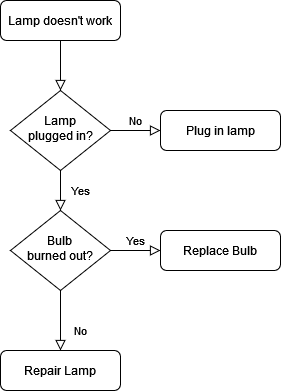

The diagram above was exported from draw.io. Its source (the exported page's mxGraphModel, read from the mxfile embedded in the PNG):
<mxGraphModel dx="1422" dy="780" grid="1" gridSize="10" guides="1" tooltips="1" connect="1" arrows="1" fold="1" page="1" pageScale="1" pageWidth="827" pageHeight="1169" math="0" shadow="0">
  <root>
    <mxCell id="WIyWlLk6GJQsqaUBKTNV-0" />
    <mxCell id="WIyWlLk6GJQsqaUBKTNV-1" parent="WIyWlLk6GJQsqaUBKTNV-0" />
    <mxCell id="WIyWlLk6GJQsqaUBKTNV-2" value="" style="rounded=0;html=1;jettySize=auto;orthogonalLoop=1;fontSize=11;endArrow=block;endFill=0;endSize=8;strokeWidth=1;shadow=0;labelBackgroundColor=none;edgeStyle=orthogonalEdgeStyle;" parent="WIyWlLk6GJQsqaUBKTNV-1" source="WIyWlLk6GJQsqaUBKTNV-3" target="WIyWlLk6GJQsqaUBKTNV-6" edge="1">
      <mxGeometry relative="1" as="geometry" />
    </mxCell>
    <mxCell id="WIyWlLk6GJQsqaUBKTNV-3" value="Lamp doesn't work" style="rounded=1;whiteSpace=wrap;html=1;fontSize=12;glass=0;strokeWidth=1;shadow=0;" parent="WIyWlLk6GJQsqaUBKTNV-1" vertex="1">
      <mxGeometry x="160" y="80" width="120" height="40" as="geometry" />
    </mxCell>
    <mxCell id="WIyWlLk6GJQsqaUBKTNV-4" value="Yes" style="rounded=0;html=1;jettySize=auto;orthogonalLoop=1;fontSize=11;endArrow=block;endFill=0;endSize=8;strokeWidth=1;shadow=0;labelBackgroundColor=none;edgeStyle=orthogonalEdgeStyle;" parent="WIyWlLk6GJQsqaUBKTNV-1" source="WIyWlLk6GJQsqaUBKTNV-6" target="WIyWlLk6GJQsqaUBKTNV-10" edge="1">
      <mxGeometry y="20" relative="1" as="geometry">
        <mxPoint as="offset" />
      </mxGeometry>
    </mxCell>
    <mxCell id="WIyWlLk6GJQsqaUBKTNV-5" value="No" style="edgeStyle=orthogonalEdgeStyle;rounded=0;html=1;jettySize=auto;orthogonalLoop=1;fontSize=11;endArrow=block;endFill=0;endSize=8;strokeWidth=1;shadow=0;labelBackgroundColor=none;" parent="WIyWlLk6GJQsqaUBKTNV-1" source="WIyWlLk6GJQsqaUBKTNV-6" target="WIyWlLk6GJQsqaUBKTNV-7" edge="1">
      <mxGeometry y="10" relative="1" as="geometry">
        <mxPoint as="offset" />
      </mxGeometry>
    </mxCell>
    <mxCell id="WIyWlLk6GJQsqaUBKTNV-6" value="Lamp&lt;br&gt;plugged in?" style="rhombus;whiteSpace=wrap;html=1;shadow=0;fontFamily=Helvetica;fontSize=12;align=center;strokeWidth=1;spacing=6;spacingTop=-4;" parent="WIyWlLk6GJQsqaUBKTNV-1" vertex="1">
      <mxGeometry x="170" y="170" width="100" height="80" as="geometry" />
    </mxCell>
    <mxCell id="WIyWlLk6GJQsqaUBKTNV-7" value="Plug in lamp" style="rounded=1;whiteSpace=wrap;html=1;fontSize=12;glass=0;strokeWidth=1;shadow=0;" parent="WIyWlLk6GJQsqaUBKTNV-1" vertex="1">
      <mxGeometry x="320" y="190" width="120" height="40" as="geometry" />
    </mxCell>
    <mxCell id="WIyWlLk6GJQsqaUBKTNV-8" value="No" style="rounded=0;html=1;jettySize=auto;orthogonalLoop=1;fontSize=11;endArrow=block;endFill=0;endSize=8;strokeWidth=1;shadow=0;labelBackgroundColor=none;edgeStyle=orthogonalEdgeStyle;" parent="WIyWlLk6GJQsqaUBKTNV-1" source="WIyWlLk6GJQsqaUBKTNV-10" target="WIyWlLk6GJQsqaUBKTNV-11" edge="1">
      <mxGeometry x="0.3333" y="20" relative="1" as="geometry">
        <mxPoint as="offset" />
      </mxGeometry>
    </mxCell>
    <mxCell id="WIyWlLk6GJQsqaUBKTNV-9" value="Yes" style="edgeStyle=orthogonalEdgeStyle;rounded=0;html=1;jettySize=auto;orthogonalLoop=1;fontSize=11;endArrow=block;endFill=0;endSize=8;strokeWidth=1;shadow=0;labelBackgroundColor=none;" parent="WIyWlLk6GJQsqaUBKTNV-1" source="WIyWlLk6GJQsqaUBKTNV-10" target="WIyWlLk6GJQsqaUBKTNV-12" edge="1">
      <mxGeometry y="10" relative="1" as="geometry">
        <mxPoint as="offset" />
      </mxGeometry>
    </mxCell>
    <mxCell id="WIyWlLk6GJQsqaUBKTNV-10" value="Bulb&lt;br&gt;burned out?" style="rhombus;whiteSpace=wrap;html=1;shadow=0;fontFamily=Helvetica;fontSize=12;align=center;strokeWidth=1;spacing=6;spacingTop=-4;" parent="WIyWlLk6GJQsqaUBKTNV-1" vertex="1">
      <mxGeometry x="170" y="290" width="100" height="80" as="geometry" />
    </mxCell>
    <mxCell id="WIyWlLk6GJQsqaUBKTNV-11" value="Repair Lamp" style="rounded=1;whiteSpace=wrap;html=1;fontSize=12;glass=0;strokeWidth=1;shadow=0;" parent="WIyWlLk6GJQsqaUBKTNV-1" vertex="1">
      <mxGeometry x="160" y="430" width="120" height="40" as="geometry" />
    </mxCell>
    <mxCell id="WIyWlLk6GJQsqaUBKTNV-12" value="Replace Bulb" style="rounded=1;whiteSpace=wrap;html=1;fontSize=12;glass=0;strokeWidth=1;shadow=0;" parent="WIyWlLk6GJQsqaUBKTNV-1" vertex="1">
      <mxGeometry x="320" y="310" width="120" height="40" as="geometry" />
    </mxCell>
  </root>
</mxGraphModel>